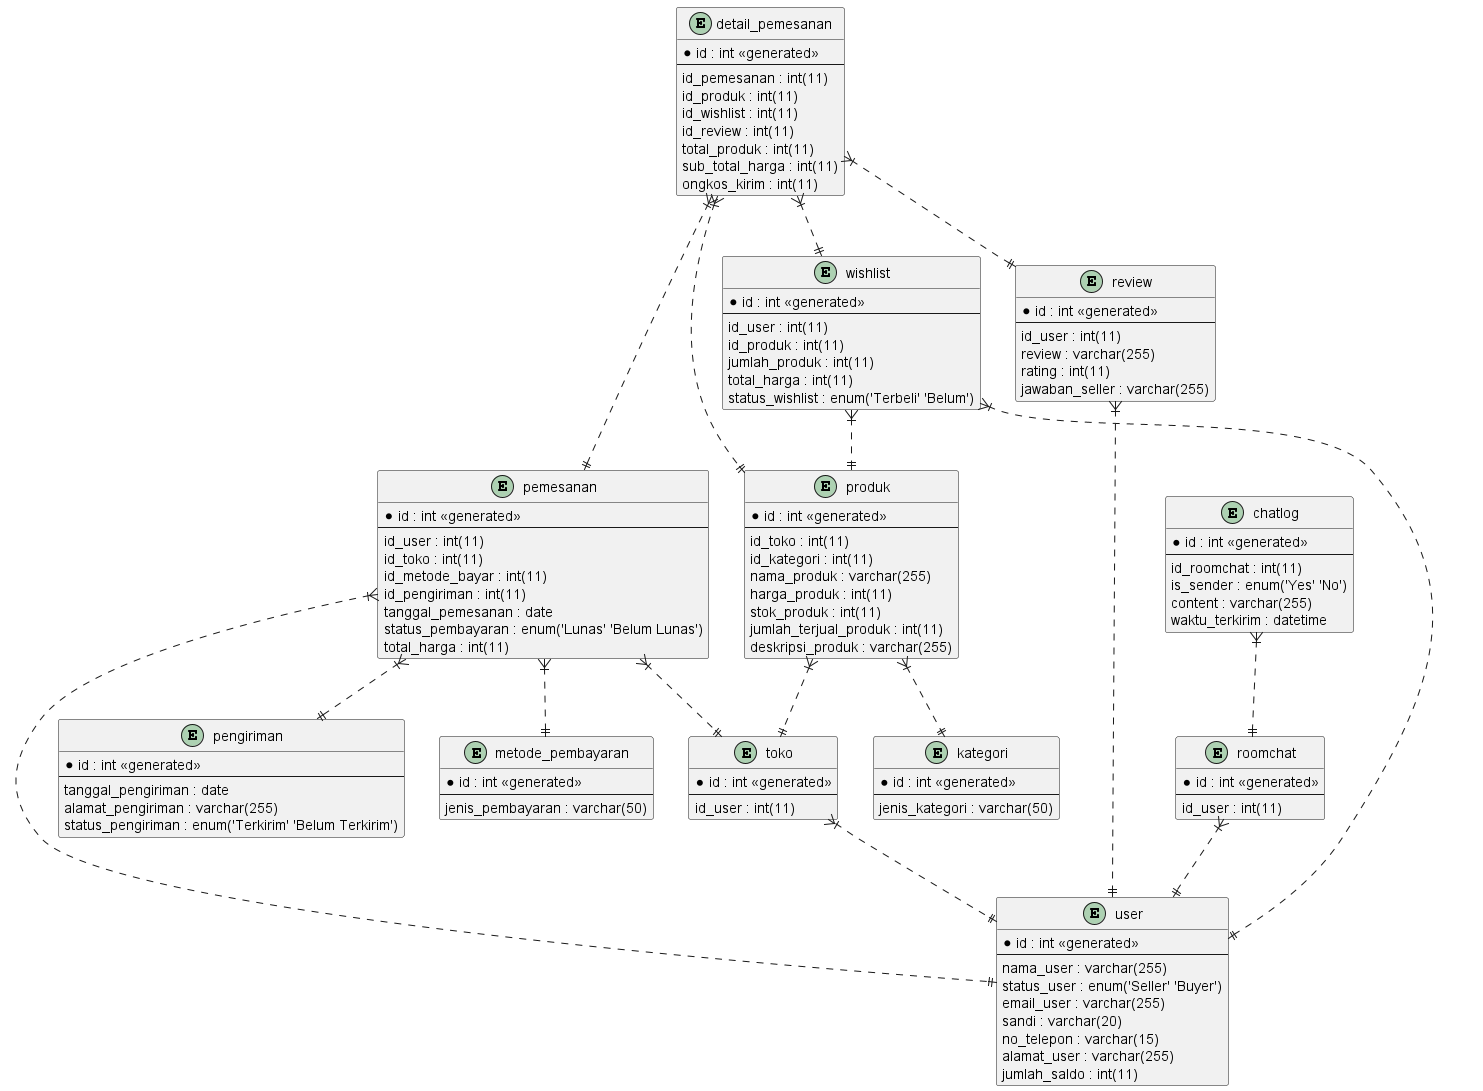

The diagram above was rendered by PlantUML. Its source (embedded in the PNG):
@startuml marketplace

entity user {
  *id : int <<generated>>
  --
  nama_user : varchar(255) 
  status_user : enum('Seller' 'Buyer')
  email_user : varchar(255) 
  sandi : varchar(20) 
  no_telepon : varchar(15) 
  alamat_user : varchar(255) 
  jumlah_saldo : int(11) 
}

entity toko {
  *id : int <<generated>>
  --
  id_user : int(11) 
}

entity kategori {
  *id : int <<generated>>
  --
  jenis_kategori : varchar(50) 
}

entity produk {
  *id : int <<generated>>
  --
  id_toko : int(11) 
  id_kategori : int(11) 
  nama_produk : varchar(255) 
  harga_produk : int(11) 
  stok_produk : int(11) 
  jumlah_terjual_produk : int(11) 
  deskripsi_produk : varchar(255)
}

entity wishlist {
  *id : int <<generated>>
  --
  id_user : int(11) 
  id_produk : int(11) 
  jumlah_produk : int(11) 
  total_harga : int(11) 
  status_wishlist : enum('Terbeli' 'Belum') 
}

entity review {
  *id : int <<generated>>
  --
  id_user : int(11) 
  review : varchar(255) 
  rating : int(11) 
  jawaban_seller : varchar(255) 
}

entity metode_pembayaran {
  *id : int <<generated>>
  --
  jenis_pembayaran : varchar(50) 
}

entity pengiriman {
  *id : int <<generated>>
  --
  tanggal_pengiriman : date  
  alamat_pengiriman : varchar(255) 
  status_pengiriman : enum('Terkirim' 'Belum Terkirim') 
}

entity pemesanan {
  *id : int <<generated>>
  --
  id_user : int(11) 
  id_toko : int(11) 
  id_metode_bayar : int(11) 
  id_pengiriman : int(11) 
  tanggal_pemesanan : date  
  status_pembayaran : enum('Lunas' 'Belum Lunas') 
  total_harga : int(11) 
}

entity detail_pemesanan {
  *id : int <<generated>>
  --
  id_pemesanan : int(11) 
  id_produk : int(11) 
  id_wishlist : int(11) 
  id_review : int(11) 
  total_produk : int(11) 
  sub_total_harga : int(11) 
  ongkos_kirim : int(11) 
}

entity roomchat {
  *id : int <<generated>>
  --
  id_user : int(11) 
}

entity chatlog {
  *id : int <<generated>>
  --
  id_roomchat : int(11) 
  is_sender : enum('Yes' 'No') 
  content : varchar(255) 
  waktu_terkirim : datetime 
}

' relationship
toko }|..|| user
produk }|..|| toko
produk }|..|| kategori
wishlist }|..|| user
wishlist }|..|| produk
review }|..|| user
pemesanan }|..|| user
pemesanan }|..|| toko
pemesanan }|..|| metode_pembayaran
pemesanan }|..|| pengiriman
detail_pemesanan }|..|| pemesanan
detail_pemesanan }|..|| produk
detail_pemesanan }|..|| wishlist
detail_pemesanan }|..|| review
roomchat }|..|| user
chatlog }|..|| roomchat

@enduml